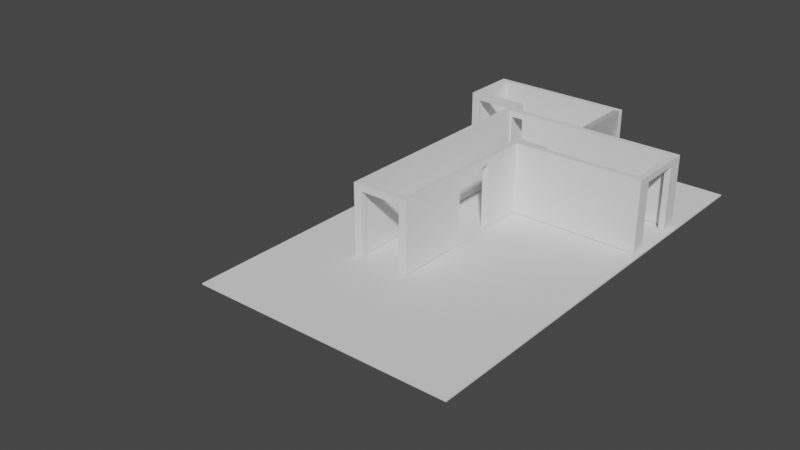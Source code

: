 # Source: House.blend  (saved by Blender 2.93.20; exported with 4.5.12 LTS)
import bpy
from mathutils import Matrix  # noqa: F401  (used for matrix-valued properties, if any)

bpy.ops.wm.read_factory_settings(use_empty=True)
scene = bpy.context.scene
scene.name = 'Scene'

# ---- collections
col_collection = bpy.data.collections.new('Collection'); scene.collection.children.link(col_collection)
col_doorknobsafe = bpy.data.collections.new('DoorKnobSafe'); col_collection.children.link(col_doorknobsafe)
col_doors = bpy.data.collections.new('Doors'); col_collection.children.link(col_doors)
col_doorunit_001 = bpy.data.collections.new('DoorUnit.001'); col_doors.children.link(col_doorunit_001)
col_doorunit_002 = bpy.data.collections.new('DoorUnit.002'); col_doors.children.link(col_doorunit_002)
col_doorunit = bpy.data.collections.new('DoorUnit'); col_doors.children.link(col_doorunit)
col_regularwalls = bpy.data.collections.new('RegularWalls'); col_collection.children.link(col_regularwalls)
col_doorunit_003 = bpy.data.collections.new('DoorUnit.003'); col_regularwalls.children.link(col_doorunit_003)

# ---- world
world_world = bpy.data.worlds.new('World'); scene.world = world_world
world_world.use_nodes = True; world_world.node_tree.nodes.clear()
_N = world_world.node_tree.nodes; _L = world_world.node_tree.links
n0 = _N.new('ShaderNodeOutputWorld'); n0.name = 'World Output'; n0.location = (300, 300)
n1 = _N.new('ShaderNodeBackground'); n1.name = 'Background'; n1.location = (10, 300)
n1.inputs[0].default_value = (0.05088, 0.05088, 0.05088, 1.0)
_L.new(n1.outputs[0], n0.inputs[0])
n0.is_active_output = True
world_world.color = (0.05088, 0.05088, 0.05088)
world_world.use_sun_shadow = False
world_world.sun_shadow_jitter_overblur = 0.0

# ---- meshes
me_cube = bpy.data.meshes.new('Cube')
me_cube.from_pydata([(-1.0, -1.0, -1.0), (-1.0, -1.0, 1.0), (-1.0, 1.0, -1.0), (-1.0, 1.0, 1.0), (1.0, -1.0, -1.0), (1.0, -1.0, 1.0), (1.0, 1.0, -1.0), (1.0, 1.0, 1.0)], [], [(0, 1, 3, 2), (2, 3, 7, 6), (6, 7, 5, 4), (4, 5, 1, 0), (2, 6, 4, 0), (7, 3, 1, 5)])
_uv = me_cube.uv_layers.new(name='UVMap')
_uv.uv.foreach_set('vector', [0.375, 0.0, 0.625, 0.0, 0.625, 0.25, 0.375, 0.25, 0.375, 0.25, 0.625, 0.25, 0.625, 0.5, 0.375, 0.5, 0.375, 0.5, 0.625, 0.5, 0.625, 0.75, 0.375, 0.75, 0.375, 0.75, 0.625, 0.75, 0.625, 1.0, 0.375, 1.0, 0.125, 0.5, 0.375, 0.5, 0.375, 0.75, 0.125, 0.75, 0.625, 0.5, 0.875, 0.5, 0.875, 0.75, 0.625, 0.75])
me_cube.use_remesh_fix_poles = True
me_cube.use_remesh_preserve_attributes = False
me_cube.update()
me_cube_020 = bpy.data.meshes.new('Cube.020')
me_cube_020.from_pydata([(-1.0, -1.0, -1.0), (-1.0, -1.0, 1.0), (-1.0, 1.0, -1.0), (-1.0, 1.0, 1.0), (1.0, -1.0, -1.0), (1.0, -1.0, 1.0), (1.0, 1.0, -1.0), (1.0, 1.0, 1.0)], [], [(0, 1, 3, 2), (2, 3, 7, 6), (6, 7, 5, 4), (4, 5, 1, 0), (2, 6, 4, 0), (7, 3, 1, 5)])
_uv = me_cube_020.uv_layers.new(name='UVMap')
_uv.uv.foreach_set('vector', [0.375, 0.0, 0.625, 0.0, 0.625, 0.25, 0.375, 0.25, 0.375, 0.25, 0.625, 0.25, 0.625, 0.5, 0.375, 0.5, 0.375, 0.5, 0.625, 0.5, 0.625, 0.75, 0.375, 0.75, 0.375, 0.75, 0.625, 0.75, 0.625, 1.0, 0.375, 1.0, 0.125, 0.5, 0.375, 0.5, 0.375, 0.75, 0.125, 0.75, 0.625, 0.5, 0.875, 0.5, 0.875, 0.75, 0.625, 0.75])
me_cube_020.use_remesh_fix_poles = True
me_cube_020.use_remesh_preserve_attributes = False
me_cube_020.update()
me_cube_010 = bpy.data.meshes.new('Cube.010')
me_cube_010.from_pydata([(-1.0, -1.0, -1.0), (-1.0, -1.0, 1.0), (-1.0, 1.0, -1.0), (-1.0, 1.0, 1.0), (1.0, -1.0, -1.0), (1.0, -1.0, 1.0), (1.0, 1.0, -1.0), (1.0, 1.0, 1.0)], [], [(0, 1, 3, 2), (2, 3, 7, 6), (6, 7, 5, 4), (4, 5, 1, 0), (2, 6, 4, 0), (7, 3, 1, 5)])
_uv = me_cube_010.uv_layers.new(name='UVMap')
_uv.uv.foreach_set('vector', [0.375, 0.0, 0.625, 0.0, 0.625, 0.25, 0.375, 0.25, 0.375, 0.25, 0.625, 0.25, 0.625, 0.5, 0.375, 0.5, 0.375, 0.5, 0.625, 0.5, 0.625, 0.75, 0.375, 0.75, 0.375, 0.75, 0.625, 0.75, 0.625, 1.0, 0.375, 1.0, 0.125, 0.5, 0.375, 0.5, 0.375, 0.75, 0.125, 0.75, 0.625, 0.5, 0.875, 0.5, 0.875, 0.75, 0.625, 0.75])
me_cube_010.use_remesh_fix_poles = True
me_cube_010.use_remesh_preserve_attributes = False
me_cube_010.update()
me_cube_009 = bpy.data.meshes.new('Cube.009')
me_cube_009.from_pydata([(-1.0, -1.0, -1.0), (-1.0, -1.0, 1.0), (-1.0, 1.0, -1.0), (-1.0, 1.0, 1.0), (1.0, -1.0, -1.0), (1.0, -1.0, 1.0), (1.0, 1.0, -1.0), (1.0, 1.0, 1.0)], [], [(0, 1, 3, 2), (2, 3, 7, 6), (6, 7, 5, 4), (4, 5, 1, 0), (2, 6, 4, 0), (7, 3, 1, 5)])
_uv = me_cube_009.uv_layers.new(name='UVMap')
_uv.uv.foreach_set('vector', [0.375, 0.0, 0.625, 0.0, 0.625, 0.25, 0.375, 0.25, 0.375, 0.25, 0.625, 0.25, 0.625, 0.5, 0.375, 0.5, 0.375, 0.5, 0.625, 0.5, 0.625, 0.75, 0.375, 0.75, 0.375, 0.75, 0.625, 0.75, 0.625, 1.0, 0.375, 1.0, 0.125, 0.5, 0.375, 0.5, 0.375, 0.75, 0.125, 0.75, 0.625, 0.5, 0.875, 0.5, 0.875, 0.75, 0.625, 0.75])
me_cube_009.use_remesh_fix_poles = True
me_cube_009.use_remesh_preserve_attributes = False
me_cube_009.update()
me_cube_002 = bpy.data.meshes.new('Cube.002')
me_cube_002.from_pydata([], [], [])
me_cube_002.materials.append(None)
me_cube_002.update()
me_cube_001 = bpy.data.meshes.new('Cube.001')
me_cube_001.from_pydata([], [], [])
me_cube_001.materials.append(None)
me_cube_001.update()
me_cube_021 = bpy.data.meshes.new('Cube.021')
me_cube_021.from_pydata([(0.04922, -1.448, -0.5794), (0.04922, -1.448, 0.5794), (0.04922, 1.409, -0.5794), (0.04922, 1.409, 0.5794), (-0.04922, -1.448, -0.5794), (-0.04922, -1.448, 0.5794), (-0.04922, 1.409, -0.5794), (-0.04922, 1.409, 0.5794), (0.04922, -2.031, -12.23), (0.04922, -2.031, 0.5794), (0.04922, -1.448, -12.23), (0.04922, -1.448, 0.5794), (-0.04922, -2.031, -12.23), (-0.04922, -2.031, 0.5794), (-0.04922, -1.448, -12.23), (-0.04922, -1.448, 0.5794), (0.04922, 1.409, -12.23), (0.04922, 1.409, 0.5794), (0.04922, 1.992, -12.23), (0.04922, 1.992, 0.5794), (-0.04922, 1.409, -12.23), (-0.04922, 1.409, 0.5794), (-0.04922, 1.992, -12.23), (-0.04922, 1.992, 0.5794)], [], [(0, 2, 3, 1), (2, 6, 7, 3), (6, 4, 5, 7), (4, 0, 1, 5), (2, 0, 4, 6), (7, 5, 1, 3), (8, 10, 11, 9), (10, 14, 15, 11), (14, 12, 13, 15), (12, 8, 9, 13), (10, 8, 12, 14), (15, 13, 9, 11), (16, 18, 19, 17), (18, 22, 23, 19), (22, 20, 21, 23), (20, 16, 17, 21), (18, 16, 20, 22), (23, 21, 17, 19)])
_uv = me_cube_021.uv_layers.new(name='UVMap')
_uv.uv.foreach_set('vector', [0.375, 0.0, 0.375, 0.25, 0.625, 0.25, 0.625, 0.0, 0.375, 0.25, 0.375, 0.5, 0.625, 0.5, 0.625, 0.25, 0.375, 0.5, 0.375, 0.75, 0.625, 0.75, 0.625, 0.5, 0.375, 0.75, 0.375, 1.0, 0.625, 1.0, 0.625, 0.75, 0.125, 0.5, 0.125, 0.75, 0.375, 0.75, 0.375, 0.5, 0.625, 0.5, 0.625, 0.75, 0.875, 0.75, 0.875, 0.5, 0.375, 0.0, 0.375, 0.25, 0.625, 0.25, 0.625, 0.0, 0.375, 0.25, 0.375, 0.5, 0.625, 0.5, 0.625, 0.25, 0.375, 0.5, 0.375, 0.75, 0.625, 0.75, 0.625, 0.5, 0.375, 0.75, 0.375, 1.0, 0.625, 1.0, 0.625, 0.75, 0.125, 0.5, 0.125, 0.75, 0.375, 0.75, 0.375, 0.5, 0.625, 0.5, 0.625, 0.75, 0.875, 0.75, 0.875, 0.5, 0.375, 0.0, 0.375, 0.25, 0.625, 0.25, 0.625, 0.0, 0.375, 0.25, 0.375, 0.5, 0.625, 0.5, 0.625, 0.25, 0.375, 0.5, 0.375, 0.75, 0.625, 0.75, 0.625, 0.5, 0.375, 0.75, 0.375, 1.0, 0.625, 1.0, 0.625, 0.75, 0.125, 0.5, 0.125, 0.75, 0.375, 0.75, 0.375, 0.5, 0.625, 0.5, 0.625, 0.75, 0.875, 0.75, 0.875, 0.5])
me_cube_021.use_remesh_fix_poles = True
me_cube_021.use_remesh_preserve_attributes = False
me_cube_021.update()
me_cube_024 = bpy.data.meshes.new('Cube.024')
me_cube_024.from_pydata([(0.04922, -1.845, -0.5794), (0.04922, -1.845, 0.5794), (0.04922, 1.807, -0.5794), (0.04922, 1.807, 0.5794), (-0.04922, -1.845, -0.5794), (-0.04922, -1.845, 0.5794), (-0.04922, 1.807, -0.5794), (-0.04922, 1.807, 0.5794), (0.04922, -2.031, -12.23), (0.04922, -2.031, 0.5794), (0.04922, -1.845, -12.23), (0.04922, -1.845, 0.5794), (-0.04922, -2.031, -12.23), (-0.04922, -2.031, 0.5794), (-0.04922, -1.845, -12.23), (-0.04922, -1.845, 0.5794), (0.04922, 1.807, -12.23), (0.04922, 1.807, 0.5794), (0.04922, 1.992, -12.23), (0.04922, 1.992, 0.5794), (-0.04922, 1.807, -12.23), (-0.04922, 1.807, 0.5794), (-0.04922, 1.992, -12.23), (-0.04922, 1.992, 0.5794)], [], [(0, 2, 3, 1), (2, 6, 7, 3), (6, 4, 5, 7), (4, 0, 1, 5), (2, 0, 4, 6), (7, 5, 1, 3), (8, 10, 11, 9), (10, 14, 15, 11), (14, 12, 13, 15), (12, 8, 9, 13), (10, 8, 12, 14), (15, 13, 9, 11), (16, 18, 19, 17), (18, 22, 23, 19), (22, 20, 21, 23), (20, 16, 17, 21), (18, 16, 20, 22), (23, 21, 17, 19)])
_uv = me_cube_024.uv_layers.new(name='UVMap')
_uv.uv.foreach_set('vector', [0.375, 0.0, 0.375, 0.25, 0.625, 0.25, 0.625, 0.0, 0.375, 0.25, 0.375, 0.5, 0.625, 0.5, 0.625, 0.25, 0.375, 0.5, 0.375, 0.75, 0.625, 0.75, 0.625, 0.5, 0.375, 0.75, 0.375, 1.0, 0.625, 1.0, 0.625, 0.75, 0.125, 0.5, 0.125, 0.75, 0.375, 0.75, 0.375, 0.5, 0.625, 0.5, 0.625, 0.75, 0.875, 0.75, 0.875, 0.5, 0.375, 0.0, 0.375, 0.25, 0.625, 0.25, 0.625, 0.0, 0.375, 0.25, 0.375, 0.5, 0.625, 0.5, 0.625, 0.25, 0.375, 0.5, 0.375, 0.75, 0.625, 0.75, 0.625, 0.5, 0.375, 0.75, 0.375, 1.0, 0.625, 1.0, 0.625, 0.75, 0.125, 0.5, 0.125, 0.75, 0.375, 0.75, 0.375, 0.5, 0.625, 0.5, 0.625, 0.75, 0.875, 0.75, 0.875, 0.5, 0.375, 0.0, 0.375, 0.25, 0.625, 0.25, 0.625, 0.0, 0.375, 0.25, 0.375, 0.5, 0.625, 0.5, 0.625, 0.25, 0.375, 0.5, 0.375, 0.75, 0.625, 0.75, 0.625, 0.5, 0.375, 0.75, 0.375, 1.0, 0.625, 1.0, 0.625, 0.75, 0.125, 0.5, 0.125, 0.75, 0.375, 0.75, 0.375, 0.5, 0.625, 0.5, 0.625, 0.75, 0.875, 0.75, 0.875, 0.5])
me_cube_024.use_remesh_fix_poles = True
me_cube_024.use_remesh_preserve_attributes = False
me_cube_024.update()
me_cube_018 = bpy.data.meshes.new('Cube.018')
me_cube_018.from_pydata([(0.04922, -1.448, -0.5794), (0.04922, -1.448, 0.5794), (0.04922, 1.409, -0.5794), (0.04922, 1.409, 0.5794), (-0.04922, -1.448, -0.5794), (-0.04922, -1.448, 0.5794), (-0.04922, 1.409, -0.5794), (-0.04922, 1.409, 0.5794), (0.04922, -2.031, -12.23), (0.04922, -2.031, 0.5794), (0.04922, -1.448, -12.23), (0.04922, -1.448, 0.5794), (-0.04922, -2.031, -12.23), (-0.04922, -2.031, 0.5794), (-0.04922, -1.448, -12.23), (-0.04922, -1.448, 0.5794), (0.04922, 1.409, -12.23), (0.04922, 1.409, 0.5794), (0.04922, 1.992, -12.23), (0.04922, 1.992, 0.5794), (-0.04922, 1.409, -12.23), (-0.04922, 1.409, 0.5794), (-0.04922, 1.992, -12.23), (-0.04922, 1.992, 0.5794)], [], [(0, 2, 3, 1), (2, 6, 7, 3), (6, 4, 5, 7), (4, 0, 1, 5), (2, 0, 4, 6), (7, 5, 1, 3), (8, 10, 11, 9), (10, 14, 15, 11), (14, 12, 13, 15), (12, 8, 9, 13), (10, 8, 12, 14), (15, 13, 9, 11), (16, 18, 19, 17), (18, 22, 23, 19), (22, 20, 21, 23), (20, 16, 17, 21), (18, 16, 20, 22), (23, 21, 17, 19)])
_uv = me_cube_018.uv_layers.new(name='UVMap')
_uv.uv.foreach_set('vector', [0.375, 0.0, 0.375, 0.25, 0.625, 0.25, 0.625, 0.0, 0.375, 0.25, 0.375, 0.5, 0.625, 0.5, 0.625, 0.25, 0.375, 0.5, 0.375, 0.75, 0.625, 0.75, 0.625, 0.5, 0.375, 0.75, 0.375, 1.0, 0.625, 1.0, 0.625, 0.75, 0.125, 0.5, 0.125, 0.75, 0.375, 0.75, 0.375, 0.5, 0.625, 0.5, 0.625, 0.75, 0.875, 0.75, 0.875, 0.5, 0.375, 0.0, 0.375, 0.25, 0.625, 0.25, 0.625, 0.0, 0.375, 0.25, 0.375, 0.5, 0.625, 0.5, 0.625, 0.25, 0.375, 0.5, 0.375, 0.75, 0.625, 0.75, 0.625, 0.5, 0.375, 0.75, 0.375, 1.0, 0.625, 1.0, 0.625, 0.75, 0.125, 0.5, 0.125, 0.75, 0.375, 0.75, 0.375, 0.5, 0.625, 0.5, 0.625, 0.75, 0.875, 0.75, 0.875, 0.5, 0.375, 0.0, 0.375, 0.25, 0.625, 0.25, 0.625, 0.0, 0.375, 0.25, 0.375, 0.5, 0.625, 0.5, 0.625, 0.25, 0.375, 0.5, 0.375, 0.75, 0.625, 0.75, 0.625, 0.5, 0.375, 0.75, 0.375, 1.0, 0.625, 1.0, 0.625, 0.75, 0.125, 0.5, 0.125, 0.75, 0.375, 0.75, 0.375, 0.5, 0.625, 0.5, 0.625, 0.75, 0.875, 0.75, 0.875, 0.5])
me_cube_018.materials.append(None)
me_cube_018.use_remesh_fix_poles = True
me_cube_018.use_remesh_preserve_attributes = False
me_cube_018.update()
me_cube_002_1 = bpy.data.meshes.new('Cube.002')
me_cube_002_1.from_pydata([(0.04922, -1.448, -0.5794), (0.04922, -1.448, 0.5794), (0.04922, 1.409, -0.5794), (0.04922, 1.409, 0.5794), (-0.04922, -1.448, -0.5794), (-0.04922, -1.448, 0.5794), (-0.04922, 1.409, -0.5794), (-0.04922, 1.409, 0.5794)], [], [(0, 2, 3, 1), (2, 6, 7, 3), (6, 4, 5, 7), (4, 0, 1, 5), (2, 0, 4, 6), (7, 5, 1, 3)])
_uv = me_cube_002_1.uv_layers.new(name='UVMap')
_uv.uv.foreach_set('vector', [0.375, 0.0, 0.375, 0.25, 0.625, 0.25, 0.625, 0.0, 0.375, 0.25, 0.375, 0.5, 0.625, 0.5, 0.625, 0.25, 0.375, 0.5, 0.375, 0.75, 0.625, 0.75, 0.625, 0.5, 0.375, 0.75, 0.375, 1.0, 0.625, 1.0, 0.625, 0.75, 0.125, 0.5, 0.125, 0.75, 0.375, 0.75, 0.375, 0.5, 0.625, 0.5, 0.625, 0.75, 0.875, 0.75, 0.875, 0.5])
me_cube_002_1.use_remesh_fix_poles = True
me_cube_002_1.use_remesh_preserve_attributes = False
me_cube_002_1.update()
me_cube_014 = bpy.data.meshes.new('Cube.014')
me_cube_014.from_pydata([(0.04922, -0.8931, -0.5794), (0.04922, -0.8931, 0.5794), (0.04922, 0.8931, -0.5794), (0.04922, 0.8931, 0.5794), (-0.04922, -0.8931, -0.5794), (-0.04922, -0.8931, 0.5794), (-0.04922, 0.8931, -0.5794), (-0.04922, 0.8931, 0.5794)], [], [(0, 2, 3, 1), (2, 6, 7, 3), (6, 4, 5, 7), (4, 0, 1, 5), (2, 0, 4, 6), (7, 5, 1, 3)])
_uv = me_cube_014.uv_layers.new(name='UVMap')
_uv.uv.foreach_set('vector', [0.375, 0.0, 0.375, 0.25, 0.625, 0.25, 0.625, 0.0, 0.375, 0.25, 0.375, 0.5, 0.625, 0.5, 0.625, 0.25, 0.375, 0.5, 0.375, 0.75, 0.625, 0.75, 0.625, 0.5, 0.375, 0.75, 0.375, 1.0, 0.625, 1.0, 0.625, 0.75, 0.125, 0.5, 0.125, 0.75, 0.375, 0.75, 0.375, 0.5, 0.625, 0.5, 0.625, 0.75, 0.875, 0.75, 0.875, 0.5])
me_cube_014.use_remesh_fix_poles = True
me_cube_014.use_remesh_preserve_attributes = False
me_cube_014.update()
me_cube_013 = bpy.data.meshes.new('Cube.013')
me_cube_013.from_pydata([(0.04922, -0.8931, -0.5794), (0.04922, -0.8931, 0.5794), (0.04922, 0.8931, -0.5794), (0.04922, 0.8931, 0.5794), (-0.04922, -0.8931, -0.5794), (-0.04922, -0.8931, 0.5794), (-0.04922, 0.8931, -0.5794), (-0.04922, 0.8931, 0.5794)], [], [(0, 2, 3, 1), (2, 6, 7, 3), (6, 4, 5, 7), (4, 0, 1, 5), (2, 0, 4, 6), (7, 5, 1, 3)])
_uv = me_cube_013.uv_layers.new(name='UVMap')
_uv.uv.foreach_set('vector', [0.375, 0.0, 0.375, 0.25, 0.625, 0.25, 0.625, 0.0, 0.375, 0.25, 0.375, 0.5, 0.625, 0.5, 0.625, 0.25, 0.375, 0.5, 0.375, 0.75, 0.625, 0.75, 0.625, 0.5, 0.375, 0.75, 0.375, 1.0, 0.625, 1.0, 0.625, 0.75, 0.125, 0.5, 0.125, 0.75, 0.375, 0.75, 0.375, 0.5, 0.625, 0.5, 0.625, 0.75, 0.875, 0.75, 0.875, 0.5])
me_cube_013.use_remesh_fix_poles = True
me_cube_013.use_remesh_preserve_attributes = False
me_cube_013.update()
me_cube_015 = bpy.data.meshes.new('Cube.015')
me_cube_015.from_pydata([(0.04922, -0.8931, -0.5794), (0.04922, -0.8931, 0.5794), (0.04922, 0.8931, -0.5794), (0.04922, 0.8931, 0.5794), (-0.04922, -0.8931, -0.5794), (-0.04922, -0.8931, 0.5794), (-0.04922, 0.8931, -0.5794), (-0.04922, 0.8931, 0.5794)], [], [(0, 2, 3, 1), (2, 6, 7, 3), (6, 4, 5, 7), (4, 0, 1, 5), (2, 0, 4, 6), (7, 5, 1, 3)])
_uv = me_cube_015.uv_layers.new(name='UVMap')
_uv.uv.foreach_set('vector', [0.375, 0.0, 0.375, 0.25, 0.625, 0.25, 0.625, 0.0, 0.375, 0.25, 0.375, 0.5, 0.625, 0.5, 0.625, 0.25, 0.375, 0.5, 0.375, 0.75, 0.625, 0.75, 0.625, 0.5, 0.375, 0.75, 0.375, 1.0, 0.625, 1.0, 0.625, 0.75, 0.125, 0.5, 0.125, 0.75, 0.375, 0.75, 0.375, 0.5, 0.625, 0.5, 0.625, 0.75, 0.875, 0.75, 0.875, 0.5])
me_cube_015.use_remesh_fix_poles = True
me_cube_015.use_remesh_preserve_attributes = False
me_cube_015.update()
me_cube_003 = bpy.data.meshes.new('Cube.003')
me_cube_003.from_pydata([(0.04922, -0.8931, -0.5794), (0.04922, -0.8931, 0.5794), (0.04922, 0.8931, -0.5794), (0.04922, 0.8931, 0.5794), (-0.04922, -0.8931, -0.5794), (-0.04922, -0.8931, 0.5794), (-0.04922, 0.8931, -0.5794), (-0.04922, 0.8931, 0.5794)], [], [(0, 2, 3, 1), (2, 6, 7, 3), (6, 4, 5, 7), (4, 0, 1, 5), (2, 0, 4, 6), (7, 5, 1, 3)])
_uv = me_cube_003.uv_layers.new(name='UVMap')
_uv.uv.foreach_set('vector', [0.375, 0.0, 0.375, 0.25, 0.625, 0.25, 0.625, 0.0, 0.375, 0.25, 0.375, 0.5, 0.625, 0.5, 0.625, 0.25, 0.375, 0.5, 0.375, 0.75, 0.625, 0.75, 0.625, 0.5, 0.375, 0.75, 0.375, 1.0, 0.625, 1.0, 0.625, 0.75, 0.125, 0.5, 0.125, 0.75, 0.375, 0.75, 0.375, 0.5, 0.625, 0.5, 0.625, 0.75, 0.875, 0.75, 0.875, 0.5])
me_cube_003.use_remesh_fix_poles = True
me_cube_003.use_remesh_preserve_attributes = False
me_cube_003.update()
me_cube_004 = bpy.data.meshes.new('Cube.004')
me_cube_004.from_pydata([(0.04922, -0.8931, -0.5794), (0.04922, -0.8931, 0.5794), (0.04922, 0.8931, -0.5794), (0.04922, 0.8931, 0.5794), (-0.04922, -0.8931, -0.5794), (-0.04922, -0.8931, 0.5794), (-0.04922, 0.8931, -0.5794), (-0.04922, 0.8931, 0.5794)], [], [(0, 2, 3, 1), (2, 6, 7, 3), (6, 4, 5, 7), (4, 0, 1, 5), (2, 0, 4, 6), (7, 5, 1, 3)])
_uv = me_cube_004.uv_layers.new(name='UVMap')
_uv.uv.foreach_set('vector', [0.375, 0.0, 0.375, 0.25, 0.625, 0.25, 0.625, 0.0, 0.375, 0.25, 0.375, 0.5, 0.625, 0.5, 0.625, 0.25, 0.375, 0.5, 0.375, 0.75, 0.625, 0.75, 0.625, 0.5, 0.375, 0.75, 0.375, 1.0, 0.625, 1.0, 0.625, 0.75, 0.125, 0.5, 0.125, 0.75, 0.375, 0.75, 0.375, 0.5, 0.625, 0.5, 0.625, 0.75, 0.875, 0.75, 0.875, 0.5])
me_cube_004.use_remesh_fix_poles = True
me_cube_004.use_remesh_preserve_attributes = False
me_cube_004.update()
me_cube_012 = bpy.data.meshes.new('Cube.012')
me_cube_012.from_pydata([(0.04922, -0.8931, -0.5794), (0.04922, -0.8931, 0.5794), (0.04922, 0.8931, -0.5794), (0.04922, 0.8931, 0.5794), (-0.04922, -0.8931, -0.5794), (-0.04922, -0.8931, 0.5794), (-0.04922, 0.8931, -0.5794), (-0.04922, 0.8931, 0.5794)], [], [(0, 2, 3, 1), (2, 6, 7, 3), (6, 4, 5, 7), (4, 0, 1, 5), (2, 0, 4, 6), (7, 5, 1, 3)])
_uv = me_cube_012.uv_layers.new(name='UVMap')
_uv.uv.foreach_set('vector', [0.375, 0.0, 0.375, 0.25, 0.625, 0.25, 0.625, 0.0, 0.375, 0.25, 0.375, 0.5, 0.625, 0.5, 0.625, 0.25, 0.375, 0.5, 0.375, 0.75, 0.625, 0.75, 0.625, 0.5, 0.375, 0.75, 0.375, 1.0, 0.625, 1.0, 0.625, 0.75, 0.125, 0.5, 0.125, 0.75, 0.375, 0.75, 0.375, 0.5, 0.625, 0.5, 0.625, 0.75, 0.875, 0.75, 0.875, 0.5])
me_cube_012.use_remesh_fix_poles = True
me_cube_012.use_remesh_preserve_attributes = False
me_cube_012.update()
me_cube_001_1 = bpy.data.meshes.new('Cube.001')
me_cube_001_1.from_pydata([(0.04922, -0.8931, -0.5794), (0.04922, -0.8931, 0.5794), (0.04922, 2.463, -0.5794), (0.04922, 2.463, 0.5794), (-0.04922, -0.8931, -0.5794), (-0.04922, -0.8931, 0.5794), (-0.04922, 2.463, -0.5794), (-0.04922, 2.463, 0.5794)], [], [(0, 2, 3, 1), (2, 6, 7, 3), (6, 4, 5, 7), (4, 0, 1, 5), (2, 0, 4, 6), (7, 5, 1, 3)])
_uv = me_cube_001_1.uv_layers.new(name='UVMap')
_uv.uv.foreach_set('vector', [0.375, 0.0, 0.375, 0.25, 0.625, 0.25, 0.625, 0.0, 0.375, 0.25, 0.375, 0.5, 0.625, 0.5, 0.625, 0.25, 0.375, 0.5, 0.375, 0.75, 0.625, 0.75, 0.625, 0.5, 0.375, 0.75, 0.375, 1.0, 0.625, 1.0, 0.625, 0.75, 0.125, 0.5, 0.125, 0.75, 0.375, 0.75, 0.375, 0.5, 0.625, 0.5, 0.625, 0.75, 0.875, 0.75, 0.875, 0.5])
me_cube_001_1.use_remesh_fix_poles = True
me_cube_001_1.use_remesh_preserve_attributes = False
me_cube_001_1.update()
me_cube_005 = bpy.data.meshes.new('Cube.005')
me_cube_005.from_pydata([(0.04922, -1.845, -0.5794), (0.04922, -1.845, 0.5794), (0.04922, 1.807, -0.5794), (0.04922, 1.807, 0.5794), (-0.04922, -1.845, -0.5794), (-0.04922, -1.845, 0.5794), (-0.04922, 1.807, -0.5794), (-0.04922, 1.807, 0.5794), (0.04922, -2.031, -12.23), (0.04922, -2.031, 0.5794), (0.04922, -1.845, -12.23), (0.04922, -1.845, 0.5794), (-0.04922, -2.031, -12.23), (-0.04922, -2.031, 0.5794), (-0.04922, -1.845, -12.23), (-0.04922, -1.845, 0.5794), (0.04922, 1.807, -12.23), (0.04922, 1.807, 0.5794), (0.04922, 1.992, -12.23), (0.04922, 1.992, 0.5794), (-0.04922, 1.807, -12.23), (-0.04922, 1.807, 0.5794), (-0.04922, 1.992, -12.23), (-0.04922, 1.992, 0.5794)], [], [(0, 2, 3, 1), (2, 6, 7, 3), (6, 4, 5, 7), (4, 0, 1, 5), (2, 0, 4, 6), (7, 5, 1, 3), (8, 10, 11, 9), (10, 14, 15, 11), (14, 12, 13, 15), (12, 8, 9, 13), (10, 8, 12, 14), (15, 13, 9, 11), (16, 18, 19, 17), (18, 22, 23, 19), (22, 20, 21, 23), (20, 16, 17, 21), (18, 16, 20, 22), (23, 21, 17, 19)])
_uv = me_cube_005.uv_layers.new(name='UVMap')
_uv.uv.foreach_set('vector', [0.375, 0.0, 0.375, 0.25, 0.625, 0.25, 0.625, 0.0, 0.375, 0.25, 0.375, 0.5, 0.625, 0.5, 0.625, 0.25, 0.375, 0.5, 0.375, 0.75, 0.625, 0.75, 0.625, 0.5, 0.375, 0.75, 0.375, 1.0, 0.625, 1.0, 0.625, 0.75, 0.125, 0.5, 0.125, 0.75, 0.375, 0.75, 0.375, 0.5, 0.625, 0.5, 0.625, 0.75, 0.875, 0.75, 0.875, 0.5, 0.375, 0.0, 0.375, 0.25, 0.625, 0.25, 0.625, 0.0, 0.375, 0.25, 0.375, 0.5, 0.625, 0.5, 0.625, 0.25, 0.375, 0.5, 0.375, 0.75, 0.625, 0.75, 0.625, 0.5, 0.375, 0.75, 0.375, 1.0, 0.625, 1.0, 0.625, 0.75, 0.125, 0.5, 0.125, 0.75, 0.375, 0.75, 0.375, 0.5, 0.625, 0.5, 0.625, 0.75, 0.875, 0.75, 0.875, 0.5, 0.375, 0.0, 0.375, 0.25, 0.625, 0.25, 0.625, 0.0, 0.375, 0.25, 0.375, 0.5, 0.625, 0.5, 0.625, 0.25, 0.375, 0.5, 0.375, 0.75, 0.625, 0.75, 0.625, 0.5, 0.375, 0.75, 0.375, 1.0, 0.625, 1.0, 0.625, 0.75, 0.125, 0.5, 0.125, 0.75, 0.375, 0.75, 0.375, 0.5, 0.625, 0.5, 0.625, 0.75, 0.875, 0.75, 0.875, 0.5])
me_cube_005.use_remesh_fix_poles = True
me_cube_005.use_remesh_preserve_attributes = False
me_cube_005.update()
me_cube_006 = bpy.data.meshes.new('Cube.006')
me_cube_006.from_pydata([(0.04922, -0.8931, -0.5794), (0.04922, -0.8931, 0.5794), (0.04922, 0.8931, -0.5794), (0.04922, 0.8931, 0.5794), (-0.04922, -0.8931, -0.5794), (-0.04922, -0.8931, 0.5794), (-0.04922, 0.8931, -0.5794), (-0.04922, 0.8931, 0.5794)], [], [(0, 2, 3, 1), (2, 6, 7, 3), (6, 4, 5, 7), (4, 0, 1, 5), (2, 0, 4, 6), (7, 5, 1, 3)])
_uv = me_cube_006.uv_layers.new(name='UVMap')
_uv.uv.foreach_set('vector', [0.375, 0.0, 0.375, 0.25, 0.625, 0.25, 0.625, 0.0, 0.375, 0.25, 0.375, 0.5, 0.625, 0.5, 0.625, 0.25, 0.375, 0.5, 0.375, 0.75, 0.625, 0.75, 0.625, 0.5, 0.375, 0.75, 0.375, 1.0, 0.625, 1.0, 0.625, 0.75, 0.125, 0.5, 0.125, 0.75, 0.375, 0.75, 0.375, 0.5, 0.625, 0.5, 0.625, 0.75, 0.875, 0.75, 0.875, 0.5])
me_cube_006.use_remesh_fix_poles = True
me_cube_006.use_remesh_preserve_attributes = False
me_cube_006.update()
me_cube_008 = bpy.data.meshes.new('Cube.008')
me_cube_008.from_pydata([(0.04922, -1.845, -0.5794), (0.04922, -1.845, 0.5794), (0.04922, 1.807, -0.5794), (0.04922, 1.807, 0.5794), (-0.04922, -1.845, -0.5794), (-0.04922, -1.845, 0.5794), (-0.04922, 1.807, -0.5794), (-0.04922, 1.807, 0.5794), (0.04922, -2.031, -12.23), (0.04922, -2.031, 0.5794), (0.04922, -1.845, -12.23), (0.04922, -1.845, 0.5794), (-0.04922, -2.031, -12.23), (-0.04922, -2.031, 0.5794), (-0.04922, -1.845, -12.23), (-0.04922, -1.845, 0.5794), (0.04922, 1.807, -12.23), (0.04922, 1.807, 0.5794), (0.04922, 1.992, -12.23), (0.04922, 1.992, 0.5794), (-0.04922, 1.807, -12.23), (-0.04922, 1.807, 0.5794), (-0.04922, 1.992, -12.23), (-0.04922, 1.992, 0.5794)], [], [(0, 2, 3, 1), (2, 6, 7, 3), (6, 4, 5, 7), (4, 0, 1, 5), (2, 0, 4, 6), (7, 5, 1, 3), (8, 10, 11, 9), (10, 14, 15, 11), (14, 12, 13, 15), (12, 8, 9, 13), (10, 8, 12, 14), (15, 13, 9, 11), (16, 18, 19, 17), (18, 22, 23, 19), (22, 20, 21, 23), (20, 16, 17, 21), (18, 16, 20, 22), (23, 21, 17, 19)])
_uv = me_cube_008.uv_layers.new(name='UVMap')
_uv.uv.foreach_set('vector', [0.375, 0.0, 0.375, 0.25, 0.625, 0.25, 0.625, 0.0, 0.375, 0.25, 0.375, 0.5, 0.625, 0.5, 0.625, 0.25, 0.375, 0.5, 0.375, 0.75, 0.625, 0.75, 0.625, 0.5, 0.375, 0.75, 0.375, 1.0, 0.625, 1.0, 0.625, 0.75, 0.125, 0.5, 0.125, 0.75, 0.375, 0.75, 0.375, 0.5, 0.625, 0.5, 0.625, 0.75, 0.875, 0.75, 0.875, 0.5, 0.375, 0.0, 0.375, 0.25, 0.625, 0.25, 0.625, 0.0, 0.375, 0.25, 0.375, 0.5, 0.625, 0.5, 0.625, 0.25, 0.375, 0.5, 0.375, 0.75, 0.625, 0.75, 0.625, 0.5, 0.375, 0.75, 0.375, 1.0, 0.625, 1.0, 0.625, 0.75, 0.125, 0.5, 0.125, 0.75, 0.375, 0.75, 0.375, 0.5, 0.625, 0.5, 0.625, 0.75, 0.875, 0.75, 0.875, 0.5, 0.375, 0.0, 0.375, 0.25, 0.625, 0.25, 0.625, 0.0, 0.375, 0.25, 0.375, 0.5, 0.625, 0.5, 0.625, 0.25, 0.375, 0.5, 0.375, 0.75, 0.625, 0.75, 0.625, 0.5, 0.375, 0.75, 0.375, 1.0, 0.625, 1.0, 0.625, 0.75, 0.125, 0.5, 0.125, 0.75, 0.375, 0.75, 0.375, 0.5, 0.625, 0.5, 0.625, 0.75, 0.875, 0.75, 0.875, 0.5])
me_cube_008.use_remesh_fix_poles = True
me_cube_008.use_remesh_preserve_attributes = False
me_cube_008.update()

# ---- objects
ob_floor = bpy.data.objects.new('Floor', me_cube)
ob_ceiling = bpy.data.objects.new('Ceiling', me_cube_020)
ob_handle = bpy.data.objects.new('Handle', me_cube_010)
ob_base = bpy.data.objects.new('Base', me_cube_009)
ob_doorframe_005 = bpy.data.objects.new('DoorFrame.005', me_cube_002)
ob_door_001 = bpy.data.objects.new('Door.001', me_cube_001)
ob_wall_008 = bpy.data.objects.new('Wall.008', me_cube_021)
ob_doorframe_001 = bpy.data.objects.new('DoorFrame.001', me_cube_002)
ob_door_002 = bpy.data.objects.new('Door.002', me_cube_001)
ob_wall_009 = bpy.data.objects.new('Wall.009', me_cube_024)
ob_doorframe_002 = bpy.data.objects.new('DoorFrame.002', me_cube_002)
ob_door_003 = bpy.data.objects.new('Door.003', me_cube_001)
ob_wall_010 = bpy.data.objects.new('Wall.010', me_cube_018)
ob_wall = bpy.data.objects.new('Wall', me_cube_002_1)
ob_wall_001 = bpy.data.objects.new('Wall.001', me_cube_014)
ob_wall_002 = bpy.data.objects.new('Wall.002', me_cube_013)
ob_wall_003 = bpy.data.objects.new('Wall.003', me_cube_015)
ob_wall_004 = bpy.data.objects.new('Wall.004', me_cube_003)
ob_wall_005 = bpy.data.objects.new('Wall.005', me_cube_004)
ob_wall_006 = bpy.data.objects.new('Wall.006', me_cube_012)
ob_wall_007 = bpy.data.objects.new('Wall.007', me_cube_001_1)
ob_wall_011 = bpy.data.objects.new('Wall.011', me_cube_005)
ob_wall_012 = bpy.data.objects.new('Wall.012', me_cube_006)
ob_wall_013 = bpy.data.objects.new('Wall.013', me_cube_008)
ob_doorframe = bpy.data.objects.new('DoorFrame', me_cube_002)
ob_door = bpy.data.objects.new('Door', me_cube_001)

# ---- transforms, parenting, visibility, modifiers, constraints
ob_floor.location = (2.176, -0.9857, 0.1984)
ob_floor.scale = (1.276, 2.169, 0.006003)
ob_ceiling.location = (2.176, -0.2856, 0.9004)
ob_ceiling.scale = (1.276, 1.321, 0.006003)
ob_ceiling.hide_render = True
ob_handle.location = (3.294, -0.252, 2.563)
ob_handle.rotation_euler = (1.571, 0.0, 0.0)
ob_handle.scale = (0.01, 0.01057, 0.03057)
ob_base.location = (3.31, -0.2753, 2.561)
ob_base.scale = (0.007393, 0.006397, 0.008273)
ob_doorframe_005.location = (2.095, -1.055, 0.7887)
ob_doorframe_005.scale = (0.893, 0.1628, 0.6003)
ob_door_001.location = (2.119, -0.8979, 0.4997)
ob_door_001.rotation_euler = (1.571, 0.0, 0.0)
ob_door_001.scale = (0.006971, 0.00627, 0.01832)
ob_wall_008.location = (2.096, -1.057, 0.8749)
ob_wall_008.rotation_euler = (0.0, -0.0, 3.142)
ob_wall_008.scale = (0.6003, 0.1447, 0.05432)
ob_doorframe_001.location = (1.839, -1.962, 0.7887)
ob_doorframe_001.rotation_euler = (0.0, -0.0, -1.571)
ob_doorframe_001.scale = (0.893, 0.1628, 0.6003)
ob_door_002.location = (1.995, -1.983, 0.4997)
ob_door_002.rotation_euler = (1.571, -0.0, -1.576)
ob_door_002.scale = (0.006971, 0.00627, 0.01832)
ob_wall_009.location = (1.838, -1.956, 0.8749)
ob_wall_009.rotation_euler = (0.0, 0.0, 1.571)
ob_wall_009.scale = (0.6003, 0.1122, 0.05432)
ob_doorframe_002.location = (3.361, -0.06755, 0.7887)
ob_doorframe_002.scale = (0.893, 0.1628, 0.6003)
ob_door_003.location = (3.385, 0.09003, 0.4997)
ob_door_003.rotation_euler = (1.571, -0.0, 0.0)
ob_door_003.scale = (0.006971, 0.00627, 0.01832)
ob_wall_010.location = (3.363, -0.06471, 0.8749)
ob_wall_010.scale = (0.6003, 0.1447, 0.05432)
ob_wall_010.delta_rotation_euler = (0.0, 0.0, 0.006725)
ob_wall.location = (1.585, -0.788, 0.5585)
ob_wall.rotation_euler = (0.0, -0.0, 3.142)
ob_wall.scale = (0.6003, 0.8498, 0.6003)
ob_wall_001.location = (2.415, 0.5722, 0.5585)
ob_wall_001.rotation_euler = (-3.142, -3.142, 3.258e-07)
ob_wall_001.scale = (0.6003, 0.3263, 0.6003)
ob_wall_002.location = (1.075, 0.6513, 0.5585)
ob_wall_002.rotation_euler = (0.0, -0.0, 3.142)
ob_wall_002.scale = (0.6003, 0.3039, 0.6003)
ob_wall_003.location = (2.096, -0.5905, 0.5585)
ob_wall_003.rotation_euler = (0.0, -0.0, 3.142)
ob_wall_003.scale = (0.6003, 0.1942, 0.6003)
ob_wall_004.location = (2.731, -0.3874, 0.5585)
ob_wall_004.rotation_euler = (0.0, -0.0, 1.571)
ob_wall_004.scale = (0.6003, 0.7437, 0.6003)
ob_wall_005.location = (2.727, 0.2532, 0.5585)
ob_wall_005.rotation_euler = (0.0, -0.0, 1.571)
ob_wall_005.scale = (0.6003, 0.7437, 0.6003)
ob_wall_006.location = (1.775, 0.8932, 0.5585)
ob_wall_006.rotation_euler = (0.0, -0.0, 1.571)
ob_wall_006.scale = (0.6003, 0.7504, 0.6003)
ob_wall_007.location = (2.096, -1.512, 0.5585)
ob_wall_007.rotation_euler = (0.0, -0.0, 3.142)
ob_wall_007.scale = (0.6003, 0.1924, 0.6003)
ob_wall_011.location = (1.328, 0.413, 0.8749)
ob_wall_011.rotation_euler = (0.0, 0.0, 1.571)
ob_wall_011.scale = (0.6003, 0.1122, 0.05432)
ob_wall_012.location = (2.415, 0.5722, 0.5585)
ob_wall_012.rotation_euler = (-3.142, -3.142, 3.258e-07)
ob_wall_012.scale = (0.6003, 0.3263, 0.6003)
ob_wall_013.location = (1.835, 0.2532, 0.8749)
ob_wall_013.rotation_euler = (0.0, 0.0, 1.571)
ob_wall_013.scale = (0.6003, 0.1122, 0.05432)
ob_doorframe.location = (1.328, 0.4123, 0.7887)
ob_doorframe.rotation_euler = (0.0, -0.0, 1.573)
ob_doorframe.scale = (0.893, 0.1628, 0.6003)
ob_door.location = (1.172, 0.436, 0.4997)
ob_door.rotation_euler = (1.571, -0.0, 1.571)
ob_door.scale = (0.006971, 0.00627, 0.01832)

# ---- collection membership
col_collection.objects.link(ob_floor)
col_collection.objects.link(ob_ceiling)
col_doorknobsafe.objects.link(ob_handle)
col_doorknobsafe.objects.link(ob_base)
col_doorunit_001.objects.link(ob_doorframe_005)
col_doorunit_001.objects.link(ob_door_001)
col_doorunit_001.objects.link(ob_wall_008)
col_doorunit_002.objects.link(ob_doorframe_001)
col_doorunit_002.objects.link(ob_door_002)
col_doorunit_002.objects.link(ob_wall_009)
col_doorunit.objects.link(ob_doorframe_002)
col_doorunit.objects.link(ob_door_003)
col_doorunit.objects.link(ob_wall_010)
col_regularwalls.objects.link(ob_wall)
col_regularwalls.objects.link(ob_wall_001)
col_regularwalls.objects.link(ob_wall_002)
col_regularwalls.objects.link(ob_wall_003)
col_regularwalls.objects.link(ob_wall_004)
col_regularwalls.objects.link(ob_wall_005)
col_regularwalls.objects.link(ob_wall_006)
col_regularwalls.objects.link(ob_wall_007)
col_regularwalls.objects.link(ob_wall_011)
col_regularwalls.objects.link(ob_wall_012)
col_regularwalls.objects.link(ob_wall_013)
col_doorunit_003.objects.link(ob_doorframe)
col_doorunit_003.objects.link(ob_door)
def _layer_coll(name, lc=None):
    lc = lc or bpy.context.view_layer.layer_collection
    for c in lc.children:
        if c.name == name: return c
        r = _layer_coll(name, c)
        if r: return r
_layer_coll('DoorKnobSafe').exclude = True

# ---- scene / render settings (as saved in the file)
scene.frame_start = 0; scene.frame_end = 40; scene.frame_set(0)
scene.render.engine = 'BLENDER_EEVEE_NEXT'
scene.cycles.use_denoising = False
scene.cycles.samples = 128
scene.cycles.sampling_pattern = 'TABULATED_SOBOL'
scene.cycles.use_adaptive_sampling = False
scene.cycles.use_light_tree = False
scene.view_settings.view_transform = 'Filmic'
bpy.context.view_layer.update()

# ---- added for rendering (the .blend has no active camera and no usable light): camera, sun
cam_auto = bpy.data.cameras.new('AutoCamera')
cam_auto.lens = 50.0
cam_auto.sensor_width = 36.0
cam_auto.clip_end = 1000.0
ob_auto_camera = bpy.data.objects.new('AutoCamera', cam_auto)
scene.collection.objects.link(ob_auto_camera)
ob_auto_camera.location = (7.26661, -8.23482, 4.83275)
ob_auto_camera.rotation_euler = (1.09748, -7.21219e-08, 0.694738)
scene.camera = ob_auto_camera
light_auto_sun = bpy.data.lights.new('AutoSun', 'SUN')
light_auto_sun.energy = 3.0
light_auto_sun.angle = 0.0523599
ob_auto_sun = bpy.data.objects.new('AutoSun', light_auto_sun)
scene.collection.objects.link(ob_auto_sun)
ob_auto_sun.rotation_euler = (0.872665, 0.174533, 0.523599)
bpy.context.view_layer.update()
